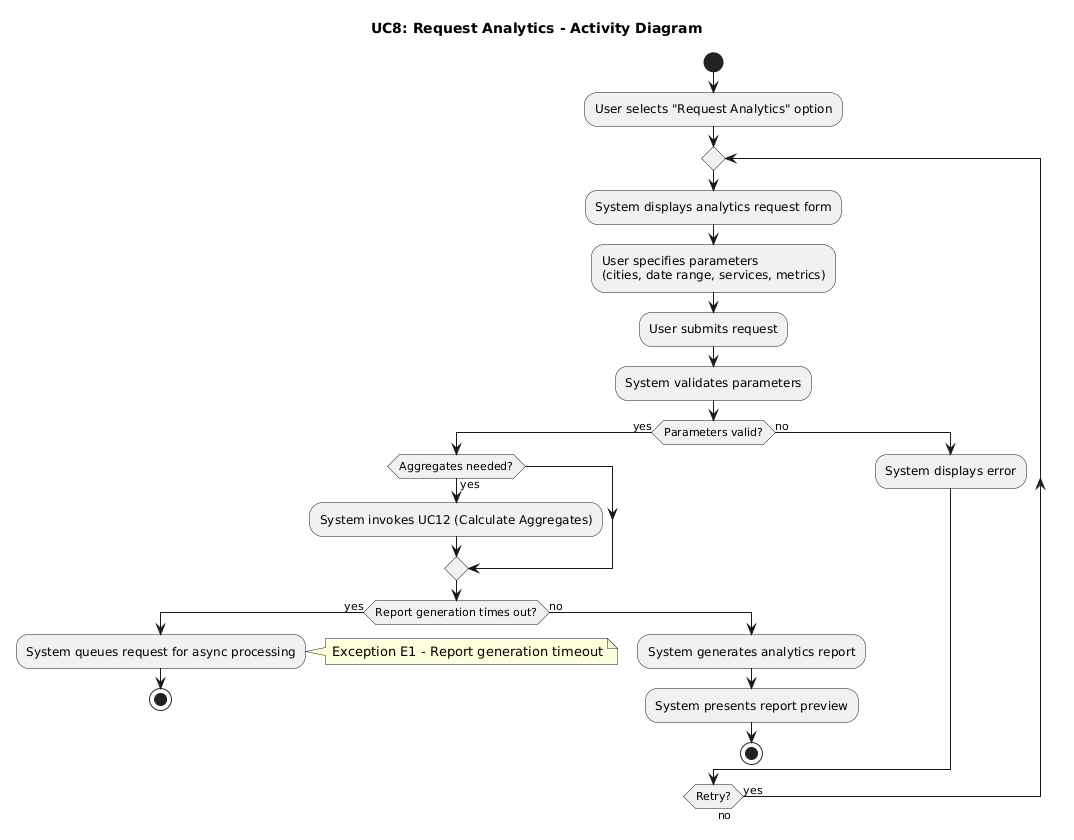

The diagram above was rendered by PlantUML. Its source (embedded in the PNG):
@startuml
title UC8: Request Analytics - Activity Diagram

start
:User selects "Request Analytics" option;
repeat
  :System displays analytics request form;
  :User specifies parameters
  (cities, date range, services, metrics);
  :User submits request;
  :System validates parameters;

  if (Parameters valid?) then (yes)
    if (Aggregates needed?) then (yes)
      :System invokes UC12 (Calculate Aggregates);
    endif

    if (Report generation times out?) then (yes)
      :System queues request for async processing;
      note right: Exception E1 - Report generation timeout
      stop
    else (no)
      :System generates analytics report;
      :System presents report preview;
      stop
    endif
  else (no)
    :System displays error;
  endif
repeat while (Retry?) is (yes) not (no)
@enduml